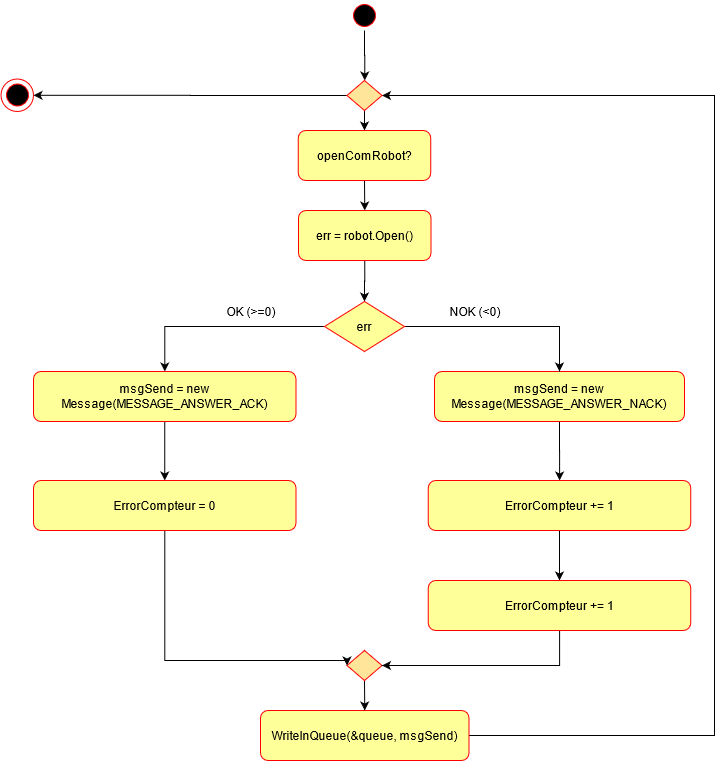

The diagram above was exported from draw.io. Its source (the exported page's mxGraphModel, read from the mxfile embedded in the PNG):
<mxGraphModel dx="595" dy="830" grid="1" gridSize="10" guides="1" tooltips="1" connect="1" arrows="1" fold="1" page="1" pageScale="1" pageWidth="827" pageHeight="1169" math="0" shadow="0">
  <root>
    <mxCell id="4lzkHIs9SOTm65f0wZrP-0" />
    <mxCell id="4lzkHIs9SOTm65f0wZrP-1" parent="4lzkHIs9SOTm65f0wZrP-0" />
    <mxCell id="Z7x8xXN0CGcr15fsCQ3e-0" style="edgeStyle=orthogonalEdgeStyle;rounded=0;orthogonalLoop=1;jettySize=auto;html=1;exitX=0.5;exitY=1;exitDx=0;exitDy=0;entryX=0.5;entryY=0;entryDx=0;entryDy=0;" parent="4lzkHIs9SOTm65f0wZrP-1" source="Z7x8xXN0CGcr15fsCQ3e-1" edge="1">
      <mxGeometry relative="1" as="geometry">
        <mxPoint x="1240.25" y="110" as="targetPoint" />
      </mxGeometry>
    </mxCell>
    <mxCell id="Z7x8xXN0CGcr15fsCQ3e-1" value="" style="ellipse;html=1;shape=startState;fillColor=#000000;strokeColor=#ff0000;" parent="4lzkHIs9SOTm65f0wZrP-1" vertex="1">
      <mxGeometry x="1225" y="30" width="30" height="30" as="geometry" />
    </mxCell>
    <mxCell id="B5qkuTEYb1b7hKbJW76W-4" style="edgeStyle=orthogonalEdgeStyle;rounded=0;orthogonalLoop=1;jettySize=auto;html=1;" parent="4lzkHIs9SOTm65f0wZrP-1" source="Z7x8xXN0CGcr15fsCQ3e-5" target="B5qkuTEYb1b7hKbJW76W-3" edge="1">
      <mxGeometry relative="1" as="geometry" />
    </mxCell>
    <mxCell id="Z7x8xXN0CGcr15fsCQ3e-5" value="msgSend = new Message(MESSAGE_ANSWER_NACK)" style="rounded=1;whiteSpace=wrap;html=1;fillColor=#FFFF99;shadow=0;strokeColor=#FF0000;" parent="4lzkHIs9SOTm65f0wZrP-1" vertex="1">
      <mxGeometry x="1310" y="401" width="250" height="50" as="geometry" />
    </mxCell>
    <mxCell id="jZI4xRLb8f5q022NB5kr-12" style="edgeStyle=orthogonalEdgeStyle;rounded=0;orthogonalLoop=1;jettySize=auto;html=1;exitX=1;exitY=0.5;exitDx=0;exitDy=0;entryX=1;entryY=0.5;entryDx=0;entryDy=0;" parent="4lzkHIs9SOTm65f0wZrP-1" source="Z7x8xXN0CGcr15fsCQ3e-7" target="jZI4xRLb8f5q022NB5kr-0" edge="1">
      <mxGeometry relative="1" as="geometry">
        <Array as="points">
          <mxPoint x="1590" y="765" />
          <mxPoint x="1590" y="125" />
        </Array>
      </mxGeometry>
    </mxCell>
    <mxCell id="Z7x8xXN0CGcr15fsCQ3e-7" value="WriteInQueue(&amp;amp;queue, msgSend)" style="rounded=1;whiteSpace=wrap;html=1;fillColor=#FFFF99;shadow=0;strokeColor=#FF0000;" parent="4lzkHIs9SOTm65f0wZrP-1" vertex="1">
      <mxGeometry x="1136" y="740" width="208.5" height="50" as="geometry" />
    </mxCell>
    <mxCell id="Z7x8xXN0CGcr15fsCQ3e-8" style="edgeStyle=orthogonalEdgeStyle;rounded=0;orthogonalLoop=1;jettySize=auto;html=1;exitX=0;exitY=0.5;exitDx=0;exitDy=0;" parent="4lzkHIs9SOTm65f0wZrP-1" source="jZI4xRLb8f5q022NB5kr-6" target="Z7x8xXN0CGcr15fsCQ3e-12" edge="1">
      <mxGeometry relative="1" as="geometry">
        <mxPoint x="1188" y="487" as="sourcePoint" />
      </mxGeometry>
    </mxCell>
    <mxCell id="Z7x8xXN0CGcr15fsCQ3e-9" style="edgeStyle=orthogonalEdgeStyle;rounded=0;orthogonalLoop=1;jettySize=auto;html=1;exitX=1;exitY=0.5;exitDx=0;exitDy=0;" parent="4lzkHIs9SOTm65f0wZrP-1" source="jZI4xRLb8f5q022NB5kr-6" target="Z7x8xXN0CGcr15fsCQ3e-5" edge="1">
      <mxGeometry relative="1" as="geometry">
        <mxPoint x="1302" y="487" as="sourcePoint" />
      </mxGeometry>
    </mxCell>
    <mxCell id="B5qkuTEYb1b7hKbJW76W-2" style="edgeStyle=orthogonalEdgeStyle;rounded=0;orthogonalLoop=1;jettySize=auto;html=1;" parent="4lzkHIs9SOTm65f0wZrP-1" source="Z7x8xXN0CGcr15fsCQ3e-12" target="B5qkuTEYb1b7hKbJW76W-1" edge="1">
      <mxGeometry relative="1" as="geometry" />
    </mxCell>
    <mxCell id="Z7x8xXN0CGcr15fsCQ3e-12" value="msgSend = new Message(MESSAGE_ANSWER_ACK)" style="rounded=1;whiteSpace=wrap;html=1;fillColor=#FFFF99;shadow=0;strokeColor=#FF0000;" parent="4lzkHIs9SOTm65f0wZrP-1" vertex="1">
      <mxGeometry x="909" y="401" width="262.5" height="50" as="geometry" />
    </mxCell>
    <mxCell id="Z7x8xXN0CGcr15fsCQ3e-15" value="" style="ellipse;html=1;shape=startState;fillColor=#000000;strokeColor=#ff0000;" parent="4lzkHIs9SOTm65f0wZrP-1" vertex="1">
      <mxGeometry x="878" y="109.5" width="30" height="30" as="geometry" />
    </mxCell>
    <mxCell id="Z7x8xXN0CGcr15fsCQ3e-16" value="" style="ellipse;whiteSpace=wrap;html=1;aspect=fixed;shadow=0;strokeColor=#FF0000;fillColor=none;" parent="4lzkHIs9SOTm65f0wZrP-1" vertex="1">
      <mxGeometry x="876.5" y="108.5" width="32.5" height="32.5" as="geometry" />
    </mxCell>
    <mxCell id="Z7x8xXN0CGcr15fsCQ3e-18" value="OK (&amp;gt;=0)" style="text;html=1;strokeColor=none;fillColor=none;align=center;verticalAlign=middle;whiteSpace=wrap;rounded=0;" parent="4lzkHIs9SOTm65f0wZrP-1" vertex="1">
      <mxGeometry x="1055.5" y="331" width="141.5" height="20" as="geometry" />
    </mxCell>
    <mxCell id="jZI4xRLb8f5q022NB5kr-3" style="edgeStyle=orthogonalEdgeStyle;rounded=0;orthogonalLoop=1;jettySize=auto;html=1;exitX=0.5;exitY=1;exitDx=0;exitDy=0;entryX=0.5;entryY=0;entryDx=0;entryDy=0;" parent="4lzkHIs9SOTm65f0wZrP-1" source="jZI4xRLb8f5q022NB5kr-0" target="jZI4xRLb8f5q022NB5kr-1" edge="1">
      <mxGeometry relative="1" as="geometry" />
    </mxCell>
    <mxCell id="jZI4xRLb8f5q022NB5kr-11" style="edgeStyle=orthogonalEdgeStyle;rounded=0;orthogonalLoop=1;jettySize=auto;html=1;exitX=0;exitY=0.5;exitDx=0;exitDy=0;" parent="4lzkHIs9SOTm65f0wZrP-1" source="jZI4xRLb8f5q022NB5kr-0" target="Z7x8xXN0CGcr15fsCQ3e-16" edge="1">
      <mxGeometry relative="1" as="geometry" />
    </mxCell>
    <mxCell id="jZI4xRLb8f5q022NB5kr-0" value="" style="rhombus;whiteSpace=wrap;html=1;strokeColor=#FF0000;fillColor=#FFE599;" parent="4lzkHIs9SOTm65f0wZrP-1" vertex="1">
      <mxGeometry x="1222.5" y="110" width="35" height="30" as="geometry" />
    </mxCell>
    <mxCell id="jZI4xRLb8f5q022NB5kr-5" style="edgeStyle=orthogonalEdgeStyle;rounded=0;orthogonalLoop=1;jettySize=auto;html=1;exitX=0.5;exitY=1;exitDx=0;exitDy=0;entryX=0.5;entryY=0;entryDx=0;entryDy=0;" parent="4lzkHIs9SOTm65f0wZrP-1" source="jZI4xRLb8f5q022NB5kr-1" target="jZI4xRLb8f5q022NB5kr-4" edge="1">
      <mxGeometry relative="1" as="geometry" />
    </mxCell>
    <mxCell id="jZI4xRLb8f5q022NB5kr-1" value="openComRobot?" style="rounded=1;whiteSpace=wrap;html=1;fillColor=#FFFF99;shadow=0;strokeColor=#FF0000;" parent="4lzkHIs9SOTm65f0wZrP-1" vertex="1">
      <mxGeometry x="1173.75" y="160" width="132.5" height="50" as="geometry" />
    </mxCell>
    <mxCell id="jZI4xRLb8f5q022NB5kr-8" style="edgeStyle=orthogonalEdgeStyle;rounded=0;orthogonalLoop=1;jettySize=auto;html=1;exitX=0.5;exitY=1;exitDx=0;exitDy=0;" parent="4lzkHIs9SOTm65f0wZrP-1" source="jZI4xRLb8f5q022NB5kr-4" target="jZI4xRLb8f5q022NB5kr-6" edge="1">
      <mxGeometry relative="1" as="geometry" />
    </mxCell>
    <mxCell id="jZI4xRLb8f5q022NB5kr-4" value="err = robot.Open()" style="rounded=1;whiteSpace=wrap;html=1;fillColor=#FFFF99;shadow=0;strokeColor=#FF0000;" parent="4lzkHIs9SOTm65f0wZrP-1" vertex="1">
      <mxGeometry x="1174" y="240" width="132.5" height="50" as="geometry" />
    </mxCell>
    <mxCell id="jZI4xRLb8f5q022NB5kr-6" value="err" style="rhombus;whiteSpace=wrap;html=1;strokeColor=#FF0000;fillColor=#FFFF99;" parent="4lzkHIs9SOTm65f0wZrP-1" vertex="1">
      <mxGeometry x="1200" y="331" width="80" height="50" as="geometry" />
    </mxCell>
    <mxCell id="jZI4xRLb8f5q022NB5kr-10" style="edgeStyle=orthogonalEdgeStyle;rounded=0;orthogonalLoop=1;jettySize=auto;html=1;exitX=0.5;exitY=1;exitDx=0;exitDy=0;entryX=0.5;entryY=0;entryDx=0;entryDy=0;" parent="4lzkHIs9SOTm65f0wZrP-1" source="jZI4xRLb8f5q022NB5kr-9" target="Z7x8xXN0CGcr15fsCQ3e-7" edge="1">
      <mxGeometry relative="1" as="geometry" />
    </mxCell>
    <mxCell id="jZI4xRLb8f5q022NB5kr-9" value="" style="rhombus;whiteSpace=wrap;html=1;strokeColor=#FF0000;fillColor=#FFE599;" parent="4lzkHIs9SOTm65f0wZrP-1" vertex="1">
      <mxGeometry x="1222.5" y="680" width="35" height="30" as="geometry" />
    </mxCell>
    <mxCell id="T_cPtsqxlG-NK9KTxVbT-0" value="NOK (&amp;lt;0)" style="text;html=1;strokeColor=none;fillColor=none;align=center;verticalAlign=middle;whiteSpace=wrap;rounded=0;" parent="4lzkHIs9SOTm65f0wZrP-1" vertex="1">
      <mxGeometry x="1280" y="331" width="141.5" height="20" as="geometry" />
    </mxCell>
    <mxCell id="B5qkuTEYb1b7hKbJW76W-5" style="edgeStyle=orthogonalEdgeStyle;rounded=0;orthogonalLoop=1;jettySize=auto;html=1;entryX=0;entryY=0.5;entryDx=0;entryDy=0;" parent="4lzkHIs9SOTm65f0wZrP-1" source="B5qkuTEYb1b7hKbJW76W-1" target="jZI4xRLb8f5q022NB5kr-9" edge="1">
      <mxGeometry relative="1" as="geometry">
        <Array as="points">
          <mxPoint x="1040" y="690" />
          <mxPoint x="1223" y="690" />
        </Array>
      </mxGeometry>
    </mxCell>
    <mxCell id="B5qkuTEYb1b7hKbJW76W-1" value="ErrorCompteur = 0" style="rounded=1;whiteSpace=wrap;html=1;fillColor=#FFFF99;shadow=0;strokeColor=#FF0000;" parent="4lzkHIs9SOTm65f0wZrP-1" vertex="1">
      <mxGeometry x="909" y="510" width="262.5" height="50" as="geometry" />
    </mxCell>
    <mxCell id="B5qkuTEYb1b7hKbJW76W-10" style="edgeStyle=orthogonalEdgeStyle;rounded=0;orthogonalLoop=1;jettySize=auto;html=1;" parent="4lzkHIs9SOTm65f0wZrP-1" source="B5qkuTEYb1b7hKbJW76W-3" target="B5qkuTEYb1b7hKbJW76W-9" edge="1">
      <mxGeometry relative="1" as="geometry" />
    </mxCell>
    <mxCell id="B5qkuTEYb1b7hKbJW76W-3" value="ErrorCompteur += 1" style="rounded=1;whiteSpace=wrap;html=1;fillColor=#FFFF99;shadow=0;strokeColor=#FF0000;" parent="4lzkHIs9SOTm65f0wZrP-1" vertex="1">
      <mxGeometry x="1303.75" y="510" width="262.5" height="50" as="geometry" />
    </mxCell>
    <mxCell id="B5qkuTEYb1b7hKbJW76W-11" style="edgeStyle=orthogonalEdgeStyle;rounded=0;orthogonalLoop=1;jettySize=auto;html=1;entryX=1;entryY=0.5;entryDx=0;entryDy=0;" parent="4lzkHIs9SOTm65f0wZrP-1" source="B5qkuTEYb1b7hKbJW76W-9" target="jZI4xRLb8f5q022NB5kr-9" edge="1">
      <mxGeometry relative="1" as="geometry">
        <Array as="points">
          <mxPoint x="1435" y="695" />
        </Array>
      </mxGeometry>
    </mxCell>
    <mxCell id="B5qkuTEYb1b7hKbJW76W-9" value="ErrorCompteur += 1" style="rounded=1;whiteSpace=wrap;html=1;fillColor=#FFFF99;shadow=0;strokeColor=#FF0000;" parent="4lzkHIs9SOTm65f0wZrP-1" vertex="1">
      <mxGeometry x="1303.75" y="610" width="262.5" height="50" as="geometry" />
    </mxCell>
  </root>
</mxGraphModel>